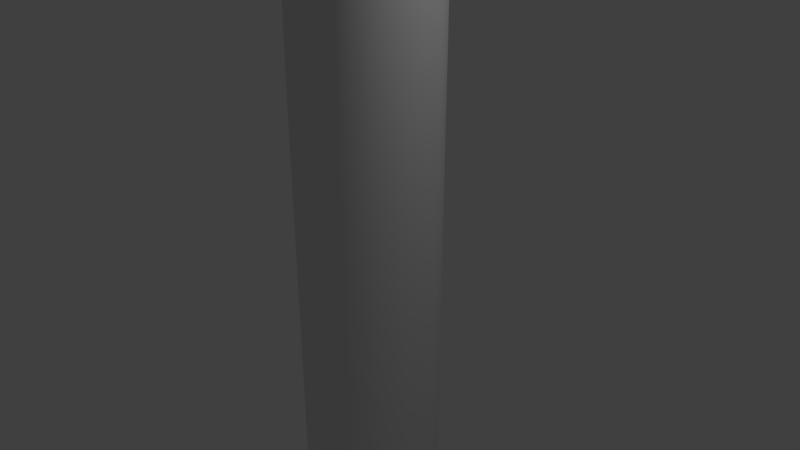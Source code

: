 # Source: SpotGrappin.blend  (saved by Blender 2.79.0; exported with 4.5.12 LTS)
import bpy
from mathutils import Matrix  # noqa: F401  (used for matrix-valued properties, if any)

bpy.ops.wm.read_factory_settings(use_empty=True)
scene = bpy.context.scene
scene.name = 'Scene'

# ---- collections
col_collection_1 = bpy.data.collections.new('Collection 1'); scene.collection.children.link(col_collection_1)

# ---- materials (node trees are filled in below, after node groups)
mat_material = bpy.data.materials.new('Material')
mat_material.alpha_threshold = 0.0
mat_material.use_transparent_shadow = False
mat_material.roughness = 0.5
mat_material.line_color = (0.0, 0.0, 0.0, 1.0)

# ---- material node trees

# ---- world
world_world = bpy.data.worlds.new('World'); scene.world = world_world
world_world.color = (0.05088, 0.05088, 0.05088)
world_world.use_sun_shadow = False
world_world.sun_shadow_jitter_overblur = 0.0
world_world.cycles.sampling_method = 'MANUAL'

# ---- cameras
cam_camera = bpy.data.cameras.new('Camera')
cam_camera.clip_end = 100.0
cam_camera.lens = 35.0
cam_camera.sensor_width = 32.0
cam_camera.sensor_height = 18.0
cam_camera.ortho_scale = 7.314
cam_camera.dof.focus_distance = 0.0
cam_camera.dof.aperture_fstop = 128.0

# ---- lights
light_lamp = bpy.data.lights.new('Lamp', 'POINT')
light_lamp.transmission_factor = 0.0
light_lamp.cutoff_distance = 30.0
light_lamp.energy = 100.0
light_lamp.shadow_buffer_clip_start = 1.001
light_lamp.shadow_soft_size = 0.1
light_lamp.shadow_maximum_resolution = 0.006
light_lamp.use_absolute_resolution = True

# ---- meshes
me_cube_001 = bpy.data.meshes.new('Cube.001')
me_cube_001.from_pydata([(-0.9254, 0.538, 6.146), (-0.9254, 0.03645, 6.146), (-0.9299, 0.03645, 5.239), (-0.9299, 0.538, 5.239), (-6.018, 1.0, 6.749), (-6.018, -1.0, 6.749), (-6.043, -1.0, 4.749), (-6.043, 1.0, 4.749), (-6.199, 2.086, 7.845), (-6.199, -2.086, 7.845), (-6.252, -2.086, 3.674), (-6.252, 2.086, 3.674), (-7.482, 2.372, 8.167), (-7.482, -2.372, 8.167), (-7.542, -2.372, 3.424), (-7.542, 2.372, 3.424), (-12.65, 2.372, 8.232), (-12.71, 2.372, 3.49), (-12.66, 1.071, 6.932), (-12.66, -1.071, 6.932), (-12.69, -1.071, 4.79), (-12.69, 1.071, 4.79), (-12.65, -2.372, 8.232), (-12.71, -2.372, 3.49), (-8.815, 1.071, 6.883), (-8.815, -1.071, 6.883), (-8.842, -1.071, 4.741), (-8.842, 1.071, 4.741), (-5.881, -1.0, 4.747), (-5.881, 1.0, 4.747), (-5.856, 1.0, 6.747), (-5.856, -1.0, 6.747), (-8.113, -2.372, 3.431), (-8.113, 2.372, 3.431), (-8.052, 2.372, 8.174), (-8.052, -2.372, 8.174), (-11.87, -2.372, 3.479), (-11.81, -2.372, 8.222), (-11.87, 2.372, 3.479), (-11.81, 2.372, 8.222), (-11.36, 2.372, 3.473), (-11.3, 2.372, 8.215), (-11.36, -2.372, 3.473), (-11.3, -2.372, 8.215), (-11.96, -3.095, 2.756), (-11.88, -3.095, 8.946), (-11.96, 3.095, 2.756), (-11.88, 3.095, 8.946), (-11.29, 3.095, 2.748), (-11.22, 3.095, 8.938), (-11.29, -3.095, 2.748), (-11.22, -3.095, 8.938), (-7.396, 3.014, 8.808), (-7.396, -3.014, 8.808), (-7.473, -3.014, 2.781), (-7.473, 3.014, 2.781), (-8.198, -3.014, 2.79), (-8.198, 3.014, 2.79), (-8.122, 3.014, 8.818), (-8.122, -3.014, 8.818), (-0.915, 1.0, 6.693), (-0.915, -1.0, 6.693), (-0.9403, 1.0, 4.693), (-0.9403, -1.0, 4.693), (0.04858, 0.538, 5.386), (0.04858, 0.03645, 5.386), (0.04404, 0.03645, 4.48), (0.04404, 0.538, 4.48), (0.1822, 0.538, 5.386), (0.1822, 0.03645, 5.386), (0.1776, 0.03645, 4.479), (0.1776, 0.538, 4.479)], [], [(29, 28, 6, 7), (4, 7, 11, 8), (30, 29, 7, 4), (28, 31, 5, 6), (31, 30, 4, 5), (9, 8, 12, 13), (6, 5, 9, 10), (5, 4, 8, 9), (7, 6, 10, 11), (38, 36, 23, 17), (11, 10, 14, 15), (8, 11, 15, 12), (10, 9, 13, 14), (39, 38, 17, 16), (36, 37, 22, 23), (37, 39, 16, 22), (18, 21, 27, 24), (18, 19, 22, 16), (21, 18, 16, 17), (19, 20, 23, 22), (20, 21, 17, 23), (24, 27, 26, 25), (20, 19, 25, 26), (19, 18, 24, 25), (21, 20, 26, 27), (61, 60, 30, 31), (63, 61, 31, 28), (60, 62, 29, 30), (62, 63, 28, 29), (32, 33, 57, 56), (14, 13, 53, 54), (34, 35, 59, 58), (33, 34, 58, 57), (40, 42, 50, 48), (42, 43, 51, 50), (37, 36, 44, 45), (36, 38, 46, 44), (33, 32, 42, 40), (34, 33, 40, 41), (32, 35, 43, 42), (35, 34, 41, 43), (51, 49, 47, 45), (50, 51, 45, 44), (49, 48, 46, 47), (48, 50, 44, 46), (38, 39, 47, 46), (43, 41, 49, 51), (39, 37, 45, 47), (41, 40, 48, 49), (53, 52, 58, 59), (54, 53, 59, 56), (52, 55, 57, 58), (55, 54, 56, 57), (13, 12, 52, 53), (35, 32, 56, 59), (15, 14, 54, 55), (12, 15, 55, 52), (1, 2, 66, 65), (1, 0, 60, 61), (0, 3, 62, 60), (2, 1, 61, 63), (3, 2, 63, 62), (65, 66, 70, 69), (0, 1, 65, 64), (2, 3, 67, 66), (3, 0, 64, 67), (68, 69, 70, 71), (64, 65, 69, 68), (66, 67, 71, 70), (67, 64, 68, 71)])
me_cube_001.polygons.foreach_set('use_smooth', [True] * 70)
me_cube_001.materials.append(mat_material)
me_cube_001.use_remesh_preserve_volume = False
me_cube_001.use_remesh_preserve_attributes = False
me_cube_001.use_mirror_vertex_groups = False
me_cube_001.update()
me_cube = bpy.data.meshes.new('Cube')
me_cube.from_pydata([(1.0, 1.0, -1.0), (1.0, -1.0, -1.0), (-1.0, -1.0, -1.0), (-1.0, 1.0, -1.0), (1.0, 1.0, 1.0), (1.0, -1.0, 1.0), (-1.0, -1.0, 1.0), (-1.0, 1.0, 1.0), (1.0, 1.0, 2.731), (1.0, -1.0, 2.731), (-1.0, -1.0, 2.731), (-1.0, 1.0, 2.731), (1.0, 1.0, -18.36), (1.0, -1.0, -18.36), (-1.0, -1.0, -18.36), (-1.0, 1.0, -18.36), (1.016, 1.016, -19.67), (1.016, -1.016, -19.67), (-1.016, -1.016, -19.67), (-1.016, 1.016, -19.67), (7.586, 7.586, -21.58), (7.586, -7.586, -21.58), (-7.586, -7.586, -21.58), (-7.586, 7.586, -21.58), (7.586, -7.586, -23.32), (-7.586, -7.586, -23.32), (-7.586, 7.586, -23.32), (7.586, 7.586, -23.32), (7.586, -7.586, -23.78), (-7.586, -7.586, -23.78), (-7.586, 7.586, -23.78), (7.586, 7.586, -23.78), (0.5825, 0.1623, 4.704), (0.5825, -0.8101, 4.704), (-0.5291, 0.1623, 4.001), (-0.5291, -0.8101, 4.001), (1.017, 1.0, 4.979), (1.017, -1.0, 4.979), (-0.9633, 1.0, 3.726), (-0.9633, -1.0, 3.726), (0.07234, 0.1623, 5.511), (0.07234, -0.8101, 5.511), (-1.039, 0.1623, 4.808), (-1.039, -0.8101, 4.808), (0.03024, 0.1623, 5.577), (0.03024, -0.8101, 5.577), (-1.081, 0.1623, 4.874), (-1.081, -0.8101, 4.874)], [], [(0, 1, 13, 12), (5, 4, 8, 9), (0, 4, 5, 1), (1, 5, 6, 2), (2, 6, 7, 3), (4, 0, 3, 7), (10, 9, 37, 39), (7, 6, 10, 11), (4, 7, 11, 8), (6, 5, 9, 10), (9, 8, 36, 37), (11, 10, 39, 38), (8, 11, 38, 36), (12, 13, 17, 16), (2, 3, 15, 14), (1, 2, 14, 13), (3, 0, 12, 15), (18, 19, 23, 22), (14, 15, 19, 18), (15, 12, 16, 19), (13, 14, 18, 17), (21, 22, 25, 24), (19, 16, 20, 23), (17, 18, 22, 21), (16, 17, 21, 20), (20, 21, 24, 27), (22, 23, 26, 25), (23, 20, 27, 26), (25, 26, 30, 29), (31, 28, 29, 30), (26, 27, 31, 30), (24, 25, 29, 28), (27, 24, 28, 31), (35, 33, 41, 43), (32, 33, 37, 36), (34, 32, 36, 38), (33, 35, 39, 37), (35, 34, 38, 39), (42, 43, 47, 46), (33, 32, 40, 41), (34, 35, 43, 42), (32, 34, 42, 40), (44, 46, 47, 45), (40, 42, 46, 44), (43, 41, 45, 47), (41, 40, 44, 45)])
me_cube.polygons.foreach_set('use_smooth', [True] * 46)
me_cube.materials.append(mat_material)
me_cube.use_remesh_preserve_volume = False
me_cube.use_remesh_preserve_attributes = False
me_cube.use_mirror_vertex_groups = False
me_cube.update()

# ---- objects
ob_cube_001 = bpy.data.objects.new('Cube.001', me_cube_001)
ob_cube = bpy.data.objects.new('Cube', me_cube)
ob_lamp = bpy.data.objects.new('Lamp', light_lamp)
ob_camera = bpy.data.objects.new('Camera', cam_camera)

# ---- transforms, parenting, visibility, modifiers, constraints
ob_cube_001.location = (0.0, 0.0, 0.0)
ob_cube_001.lock_rotations_4d = False
ob_cube_001.empty_display_type = 'ARROWS'
ob_cube_001.lineart.crease_threshold = 0.0
_vg = ob_cube_001.vertex_groups.new(name='Group')
_m = ob_cube_001.modifiers.new('Subsurf', 'SUBSURF')
_m.uv_smooth = 'PRESERVE_CORNERS'
_m.quality = 2
_m.levels = 2
_m.show_only_control_edges = False
ob_cube.location = (0.0, 0.0, 0.0)
ob_cube.lock_rotations_4d = False
ob_cube.empty_display_type = 'ARROWS'
ob_cube.lineart.crease_threshold = 0.0
_vg = ob_cube.vertex_groups.new(name='Group')
_m = ob_cube.modifiers.new('Subsurf', 'SUBSURF')
_m.uv_smooth = 'PRESERVE_CORNERS'
_m.quality = 2
_m.levels = 2
_m.show_only_control_edges = False
ob_lamp.location = (4.076, 1.005, 5.904)
ob_lamp.rotation_euler = (0.6503, 0.05522, 1.866)
ob_lamp.lock_rotations_4d = False
ob_lamp.empty_display_type = 'ARROWS'
ob_lamp.color = (0.0, 0.0, 0.0, 0.0)
ob_lamp.lineart.crease_threshold = 0.0
ob_camera.location = (7.481, -6.508, 5.344)
ob_camera.rotation_euler = (1.109, 0.0, 0.8149)
ob_camera.lock_rotations_4d = False
ob_camera.empty_display_type = 'ARROWS'
ob_camera.color = (0.0, 0.0, 0.0, 0.0)
ob_camera.display_type = 'WIRE'
ob_camera.lineart.crease_threshold = 0.0

# ---- collection membership
col_collection_1.objects.link(ob_cube_001)
col_collection_1.objects.link(ob_cube)
col_collection_1.objects.link(ob_lamp)
col_collection_1.objects.link(ob_camera)

# ---- scene / render settings (as saved in the file)
scene.camera = ob_camera
scene.frame_start = 1; scene.frame_end = 250; scene.frame_set(1)
scene.render.engine = 'BLENDER_EEVEE_NEXT'
scene.render.resolution_percentage = 50
scene.render.dither_intensity = 0.0
scene.cycles.use_denoising = False
scene.cycles.samples = 128
scene.cycles.sampling_pattern = 'TABULATED_SOBOL'
scene.cycles.use_adaptive_sampling = False
scene.cycles.use_light_tree = False
scene.cycles.blur_glossy = 0.0
scene.cycles.sample_clamp_indirect = 0.0
scene.view_settings.view_transform = 'Standard'
bpy.context.view_layer.update()
